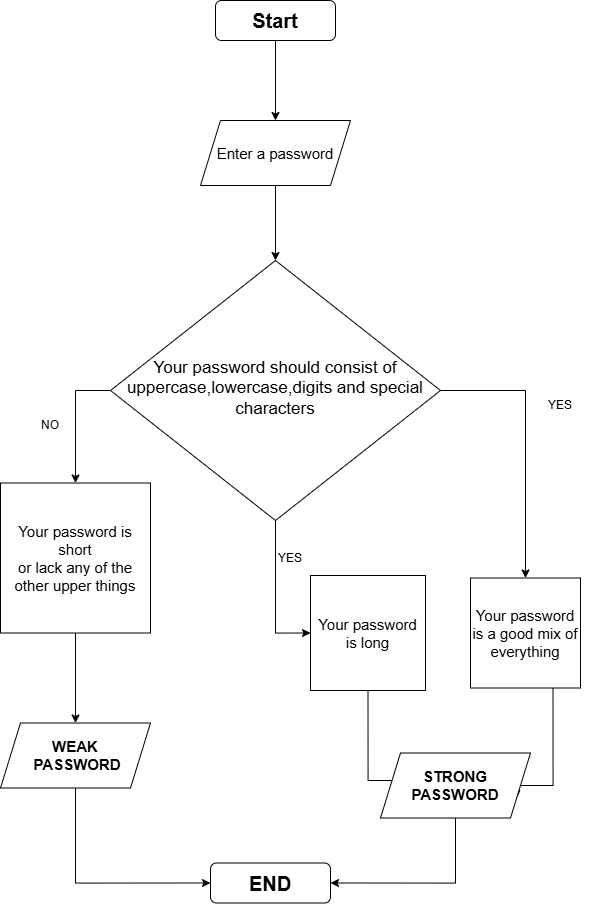

The diagram above was exported from draw.io. Its source (the exported page's mxGraphModel, read from the mxfile embedded in the PNG):
<mxGraphModel dx="409" dy="813" grid="1" gridSize="10" guides="1" tooltips="1" connect="1" arrows="1" fold="1" page="1" pageScale="1" pageWidth="827" pageHeight="1169" math="0" shadow="0">
  <root>
    <mxCell id="WIyWlLk6GJQsqaUBKTNV-0" />
    <mxCell id="WIyWlLk6GJQsqaUBKTNV-1" parent="WIyWlLk6GJQsqaUBKTNV-0" />
    <mxCell id="kLBFQt6gde5fyqVH8gJK-7" value="" style="edgeStyle=orthogonalEdgeStyle;rounded=0;orthogonalLoop=1;jettySize=auto;html=1;" edge="1" parent="WIyWlLk6GJQsqaUBKTNV-1" source="WIyWlLk6GJQsqaUBKTNV-3" target="kLBFQt6gde5fyqVH8gJK-0">
      <mxGeometry relative="1" as="geometry" />
    </mxCell>
    <mxCell id="WIyWlLk6GJQsqaUBKTNV-3" value="&lt;b&gt;&lt;font style=&quot;font-size: 20px;&quot;&gt;Start&lt;/font&gt;&lt;/b&gt;" style="rounded=1;whiteSpace=wrap;html=1;fontSize=12;glass=0;strokeWidth=1;shadow=0;" parent="WIyWlLk6GJQsqaUBKTNV-1" vertex="1">
      <mxGeometry x="325" y="110" width="120" height="40" as="geometry" />
    </mxCell>
    <mxCell id="kLBFQt6gde5fyqVH8gJK-10" style="edgeStyle=orthogonalEdgeStyle;rounded=0;orthogonalLoop=1;jettySize=auto;html=1;exitX=0;exitY=0.5;exitDx=0;exitDy=0;" edge="1" parent="WIyWlLk6GJQsqaUBKTNV-1" source="WIyWlLk6GJQsqaUBKTNV-6" target="kLBFQt6gde5fyqVH8gJK-2">
      <mxGeometry relative="1" as="geometry" />
    </mxCell>
    <mxCell id="kLBFQt6gde5fyqVH8gJK-16" style="edgeStyle=orthogonalEdgeStyle;rounded=0;orthogonalLoop=1;jettySize=auto;html=1;entryX=0;entryY=0.5;entryDx=0;entryDy=0;" edge="1" parent="WIyWlLk6GJQsqaUBKTNV-1" source="WIyWlLk6GJQsqaUBKTNV-6" target="kLBFQt6gde5fyqVH8gJK-1">
      <mxGeometry relative="1" as="geometry" />
    </mxCell>
    <mxCell id="kLBFQt6gde5fyqVH8gJK-17" style="edgeStyle=orthogonalEdgeStyle;rounded=0;orthogonalLoop=1;jettySize=auto;html=1;entryX=0.5;entryY=0;entryDx=0;entryDy=0;" edge="1" parent="WIyWlLk6GJQsqaUBKTNV-1" source="WIyWlLk6GJQsqaUBKTNV-6" target="kLBFQt6gde5fyqVH8gJK-3">
      <mxGeometry relative="1" as="geometry" />
    </mxCell>
    <mxCell id="WIyWlLk6GJQsqaUBKTNV-6" value="&lt;font style=&quot;font-size: 17px;&quot;&gt;Your password should consist of uppercase,lowercase,digits and special characters&lt;/font&gt;" style="rhombus;whiteSpace=wrap;html=1;shadow=0;fontFamily=Helvetica;fontSize=12;align=center;strokeWidth=1;spacing=6;spacingTop=-4;" parent="WIyWlLk6GJQsqaUBKTNV-1" vertex="1">
      <mxGeometry x="220" y="370" width="330" height="260" as="geometry" />
    </mxCell>
    <mxCell id="kLBFQt6gde5fyqVH8gJK-8" value="" style="edgeStyle=orthogonalEdgeStyle;rounded=0;orthogonalLoop=1;jettySize=auto;html=1;" edge="1" parent="WIyWlLk6GJQsqaUBKTNV-1" source="kLBFQt6gde5fyqVH8gJK-0" target="WIyWlLk6GJQsqaUBKTNV-6">
      <mxGeometry relative="1" as="geometry" />
    </mxCell>
    <mxCell id="kLBFQt6gde5fyqVH8gJK-0" value="&lt;font style=&quot;font-size: 15px;&quot;&gt;Enter a password&lt;/font&gt;" style="shape=parallelogram;perimeter=parallelogramPerimeter;whiteSpace=wrap;html=1;fixedSize=1;" vertex="1" parent="WIyWlLk6GJQsqaUBKTNV-1">
      <mxGeometry x="310" y="230" width="150" height="65" as="geometry" />
    </mxCell>
    <mxCell id="kLBFQt6gde5fyqVH8gJK-21" style="edgeStyle=orthogonalEdgeStyle;rounded=0;orthogonalLoop=1;jettySize=auto;html=1;exitX=0.5;exitY=1;exitDx=0;exitDy=0;entryX=0;entryY=0.5;entryDx=0;entryDy=0;" edge="1" parent="WIyWlLk6GJQsqaUBKTNV-1" source="kLBFQt6gde5fyqVH8gJK-1" target="kLBFQt6gde5fyqVH8gJK-5">
      <mxGeometry relative="1" as="geometry">
        <Array as="points">
          <mxPoint x="478" y="890" />
          <mxPoint x="510" y="890" />
          <mxPoint x="510" y="895" />
        </Array>
      </mxGeometry>
    </mxCell>
    <mxCell id="kLBFQt6gde5fyqVH8gJK-1" value="&lt;font style=&quot;font-size: 15px;&quot;&gt;Your password is long&lt;/font&gt;" style="whiteSpace=wrap;html=1;aspect=fixed;" vertex="1" parent="WIyWlLk6GJQsqaUBKTNV-1">
      <mxGeometry x="420" y="685" width="115" height="115" as="geometry" />
    </mxCell>
    <mxCell id="kLBFQt6gde5fyqVH8gJK-13" value="" style="edgeStyle=orthogonalEdgeStyle;rounded=0;orthogonalLoop=1;jettySize=auto;html=1;" edge="1" parent="WIyWlLk6GJQsqaUBKTNV-1" source="kLBFQt6gde5fyqVH8gJK-2" target="kLBFQt6gde5fyqVH8gJK-6">
      <mxGeometry relative="1" as="geometry" />
    </mxCell>
    <mxCell id="kLBFQt6gde5fyqVH8gJK-2" value="&lt;font style=&quot;font-size: 15px;&quot;&gt;Your password is short&lt;/font&gt;&lt;div&gt;&lt;font style=&quot;font-size: 15px;&quot;&gt;or lack any of the other upper things&lt;/font&gt;&lt;/div&gt;" style="whiteSpace=wrap;html=1;aspect=fixed;" vertex="1" parent="WIyWlLk6GJQsqaUBKTNV-1">
      <mxGeometry x="110" y="592.5" width="150" height="150" as="geometry" />
    </mxCell>
    <mxCell id="kLBFQt6gde5fyqVH8gJK-25" style="edgeStyle=orthogonalEdgeStyle;rounded=0;orthogonalLoop=1;jettySize=auto;html=1;exitX=0.75;exitY=1;exitDx=0;exitDy=0;entryX=1;entryY=0.75;entryDx=0;entryDy=0;" edge="1" parent="WIyWlLk6GJQsqaUBKTNV-1" source="kLBFQt6gde5fyqVH8gJK-3" target="kLBFQt6gde5fyqVH8gJK-5">
      <mxGeometry relative="1" as="geometry">
        <mxPoint x="662.8571428571431" y="910" as="targetPoint" />
        <Array as="points">
          <mxPoint x="663" y="895" />
          <mxPoint x="626" y="895" />
        </Array>
      </mxGeometry>
    </mxCell>
    <mxCell id="kLBFQt6gde5fyqVH8gJK-3" value="&lt;font style=&quot;font-size: 15px;&quot;&gt;Your password is a good mix of everything&lt;/font&gt;" style="whiteSpace=wrap;html=1;aspect=fixed;" vertex="1" parent="WIyWlLk6GJQsqaUBKTNV-1">
      <mxGeometry x="580" y="687.5" width="110" height="110" as="geometry" />
    </mxCell>
    <mxCell id="kLBFQt6gde5fyqVH8gJK-4" value="&lt;b&gt;&lt;font style=&quot;font-size: 20px;&quot;&gt;END&lt;/font&gt;&lt;/b&gt;" style="rounded=1;whiteSpace=wrap;html=1;fontSize=12;glass=0;strokeWidth=1;shadow=0;" vertex="1" parent="WIyWlLk6GJQsqaUBKTNV-1">
      <mxGeometry x="320" y="972.5" width="120" height="40" as="geometry" />
    </mxCell>
    <mxCell id="kLBFQt6gde5fyqVH8gJK-23" style="edgeStyle=orthogonalEdgeStyle;rounded=0;orthogonalLoop=1;jettySize=auto;html=1;exitX=0.5;exitY=1;exitDx=0;exitDy=0;entryX=1;entryY=0.5;entryDx=0;entryDy=0;" edge="1" parent="WIyWlLk6GJQsqaUBKTNV-1" source="kLBFQt6gde5fyqVH8gJK-5" target="kLBFQt6gde5fyqVH8gJK-4">
      <mxGeometry relative="1" as="geometry" />
    </mxCell>
    <mxCell id="kLBFQt6gde5fyqVH8gJK-5" value="&lt;b style=&quot;font-size: 15px;&quot;&gt;STRONG PASSWORD&lt;/b&gt;" style="shape=parallelogram;perimeter=parallelogramPerimeter;whiteSpace=wrap;html=1;fixedSize=1;" vertex="1" parent="WIyWlLk6GJQsqaUBKTNV-1">
      <mxGeometry x="490" y="862.5" width="150" height="65" as="geometry" />
    </mxCell>
    <mxCell id="kLBFQt6gde5fyqVH8gJK-14" style="edgeStyle=orthogonalEdgeStyle;rounded=0;orthogonalLoop=1;jettySize=auto;html=1;exitX=0.5;exitY=1;exitDx=0;exitDy=0;entryX=0;entryY=0.5;entryDx=0;entryDy=0;" edge="1" parent="WIyWlLk6GJQsqaUBKTNV-1" source="kLBFQt6gde5fyqVH8gJK-6" target="kLBFQt6gde5fyqVH8gJK-4">
      <mxGeometry relative="1" as="geometry" />
    </mxCell>
    <mxCell id="kLBFQt6gde5fyqVH8gJK-6" value="&lt;b style=&quot;font-size: 15px;&quot;&gt;WEAK&lt;/b&gt;&lt;div&gt;&lt;b style=&quot;font-size: 15px;&quot;&gt;&amp;nbsp;PASSWORD&lt;/b&gt;&lt;/div&gt;" style="shape=parallelogram;perimeter=parallelogramPerimeter;whiteSpace=wrap;html=1;fixedSize=1;" vertex="1" parent="WIyWlLk6GJQsqaUBKTNV-1">
      <mxGeometry x="110" y="832.5" width="150" height="65" as="geometry" />
    </mxCell>
    <mxCell id="kLBFQt6gde5fyqVH8gJK-26" value="YES" style="text;html=1;align=center;verticalAlign=middle;whiteSpace=wrap;rounded=0;" vertex="1" parent="WIyWlLk6GJQsqaUBKTNV-1">
      <mxGeometry x="370" y="652.5" width="60" height="30" as="geometry" />
    </mxCell>
    <mxCell id="kLBFQt6gde5fyqVH8gJK-27" value="YES" style="text;html=1;align=center;verticalAlign=middle;whiteSpace=wrap;rounded=0;" vertex="1" parent="WIyWlLk6GJQsqaUBKTNV-1">
      <mxGeometry x="640" y="500" width="60" height="30" as="geometry" />
    </mxCell>
    <mxCell id="kLBFQt6gde5fyqVH8gJK-28" value="NO" style="text;html=1;align=center;verticalAlign=middle;whiteSpace=wrap;rounded=0;" vertex="1" parent="WIyWlLk6GJQsqaUBKTNV-1">
      <mxGeometry x="130" y="520" width="60" height="30" as="geometry" />
    </mxCell>
  </root>
</mxGraphModel>